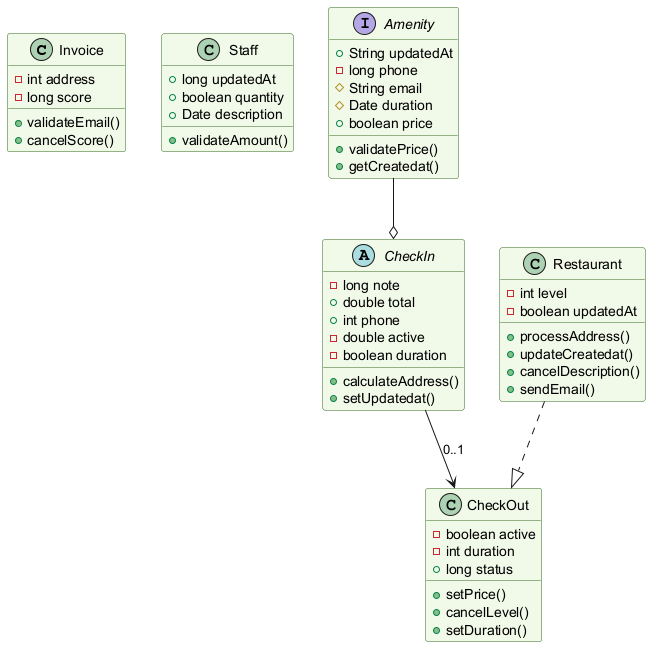

The diagram above was rendered by PlantUML. Its source (embedded in the PNG):
@startuml
skinparam backgroundColor #FFFFFF
skinparam classBackgroundColor #F1F8E9
skinparam classBorderColor #33691E
class Invoice {
  -int address
  -long score
  +validateEmail()
  +cancelScore()
}
class Staff {
  +long updatedAt
  +boolean quantity
  +Date description
  +validateAmount()
}
interface Amenity {
  +String updatedAt
  -long phone
  #String email
  #Date duration
  +boolean price
  +validatePrice()
  +getCreatedat()
}
class Restaurant {
  -int level
  -boolean updatedAt
  +processAddress()
  +updateCreatedat()
  +cancelDescription()
  +sendEmail()
}
abstract class CheckIn {
  -long note
  +double total
  +int phone
  -double active
  -boolean duration
  +calculateAddress()
  +setUpdatedat()
}
class CheckOut {
  -boolean active
  -int duration
  +long status
  +setPrice()
  +cancelLevel()
  +setDuration()
}
Restaurant ..|> CheckOut
CheckIn --> CheckOut : "0..1"
Amenity --o CheckIn
@enduml